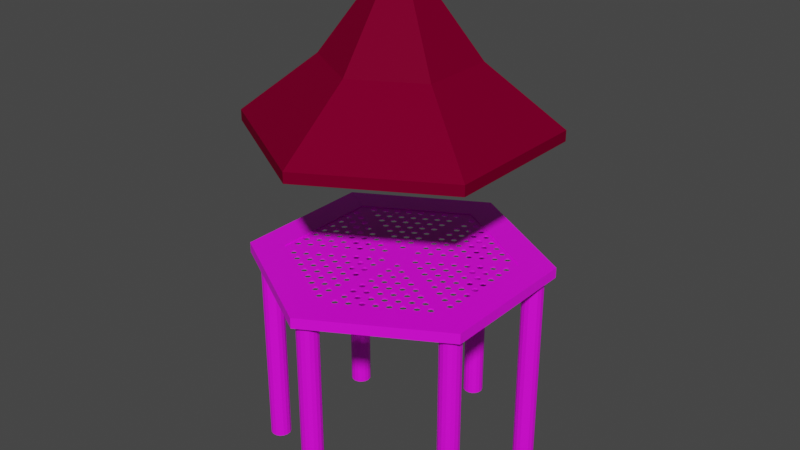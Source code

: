 # Source: structure_raw.blend  (saved by Blender 3.2.14; exported with 4.5.12 LTS)
import bpy
from mathutils import Matrix  # noqa: F401  (used for matrix-valued properties, if any)

bpy.ops.wm.read_factory_settings(use_empty=True)
scene = bpy.context.scene
scene.name = 'Scene'

# ---- collections
col_collection = bpy.data.collections.new('Collection'); scene.collection.children.link(col_collection)

# ---- images (referenced by path relative to the original .blend; pixels are not part of the script)
import os
ASSET_DIR = os.environ.get("B2B_ASSET_DIR", "")  # directory of the original .blend (textures are referenced by path, not embedded)
HERE = os.path.dirname(os.path.abspath(__file__))  # packed textures are extracted next to this script under _unpacked/

def load_image(name, relpath, width, height, colorspace="sRGB"):
    """Load a texture the original file referenced (path relative to the .blend, or extracted next to this script)."""
    p = next((c for c in (os.path.join(HERE, relpath), os.path.join(ASSET_DIR, relpath)) if relpath and os.path.exists(c)), "")
    if p:
        img = bpy.data.images.load(p, check_existing=True)
        img.name = name
    else:  # same state as the original file: an image datablock whose file is absent (Cycles renders it pink)
        img = bpy.data.images.new(name, width, height)
        img.source = "FILE"
        img.filepath = "//" + (relpath or name)
    img.colorspace_settings.name = colorspace
    return img
img_tx_metal_png = load_image('tx_metal.png', 'tx_metal.png', 1024, 1024, 'sRGB')
img_tx_metal_punched_png = load_image('tx_metal_punched.png', 'tx_metal_punched.png', 1024, 1024, 'sRGB')
img_tx_grayplank_flooring_200_png = load_image('tx_grayplank_flooring_200.png', 'tx_grayplank_flooring_200.png', 1024, 1024, 'sRGB')

# ---- materials (node trees are filled in below, after node groups)
mat_solidmetal = bpy.data.materials.new('SolidMetal')
mat_solidmetal.use_transparent_shadow = False
mat_punchedmetal = bpy.data.materials.new('PunchedMetal')
mat_punchedmetal.use_transparent_shadow = False
mat_debug_bright = bpy.data.materials.new('debug_bright')
mat_debug_bright.use_transparent_shadow = False
mat_debug_bright.diffuse_color = (0.8, 0.04471, 0.1923, 1.0)
mat_wood = bpy.data.materials.new('Wood')
mat_wood.use_transparent_shadow = False

# ---- node groups
ng_getflatminimum = bpy.data.node_groups.new('GetFlatMinimum', 'GeometryNodeTree')
_s = ng_getflatminimum.interface.new_socket(name='Vector', in_out='OUTPUT', socket_type='NodeSocketVector')
_s = ng_getflatminimum.interface.new_socket(name='Min', in_out='INPUT', socket_type='NodeSocketVector')
_s.min_value = -1e+04
_s.max_value = 1e+04
_s = ng_getflatminimum.interface.new_socket(name='Max', in_out='INPUT', socket_type='NodeSocketVector')
_s.min_value = -1e+04
_s.max_value = 1e+04
_N = ng_getflatminimum.nodes; _L = ng_getflatminimum.links
n0 = _N.new('ShaderNodeSeparateXYZ'); n0.name = 'Separate XYZ'; n0.location = (-325, 66)
n1 = _N.new('ShaderNodeSeparateXYZ'); n1.name = 'Separate XYZ.001'; n1.location = (-330, -78)
n2 = _N.new('ShaderNodeCombineXYZ'); n2.name = 'Combine XYZ.001'; n2.location = (330, 78)
n3 = _N.new('ShaderNodeMath'); n3.name = 'Math.001'; n3.location = (153, -27)
n3.label = 'Midpoint of Z axis'
n3.operation = 'MULTIPLY'
n4 = _N.new('ShaderNodeMath'); n4.name = 'Math'; n4.location = (-22, -25)
n5 = _N.new('NodeGroupOutput'); n5.name = 'Group Output'; n5.location = (520, 0)
n6 = _N.new('NodeGroupInput'); n6.name = 'Group Input'; n6.location = (-530, 0)
_L.new(n2.outputs[0], n5.inputs[0])
_L.new(n6.outputs[0], n0.inputs[0])
_L.new(n6.outputs[1], n1.inputs[0])
_L.new(n0.outputs[0], n2.inputs[0])
_L.new(n0.outputs[1], n2.inputs[1])
_L.new(n3.outputs[0], n2.inputs[2])
_L.new(n1.outputs[2], n4.inputs[1])
_L.new(n0.outputs[2], n4.inputs[0])
_L.new(n4.outputs[0], n3.inputs[0])
n5.is_active_output = True
ng_getxlength = bpy.data.node_groups.new('GetXLength', 'GeometryNodeTree')
_s = ng_getxlength.interface.new_socket(name='Value', in_out='OUTPUT', socket_type='NodeSocketFloat')
_s = ng_getxlength.interface.new_socket(name='Min', in_out='INPUT', socket_type='NodeSocketVector')
_s.min_value = -1e+04
_s.max_value = 1e+04
_s = ng_getxlength.interface.new_socket(name='Max', in_out='INPUT', socket_type='NodeSocketVector')
_s.min_value = -1e+04
_s.max_value = 1e+04
_N = ng_getxlength.nodes; _L = ng_getxlength.links
n0 = _N.new('ShaderNodeMath'); n0.name = 'Math'; n0.location = (101, 35)
n0.operation = 'SUBTRACT'
n1 = _N.new('NodeGroupInput'); n1.name = 'Group Input'; n1.location = (-301, 0)
n2 = _N.new('NodeGroupOutput'); n2.name = 'Group Output'; n2.location = (291, 0)
n3 = _N.new('ShaderNodeSeparateXYZ'); n3.name = 'Separate XYZ'; n3.location = (-101, 70)
n4 = _N.new('ShaderNodeSeparateXYZ'); n4.name = 'Separate XYZ.001'; n4.location = (-101, -70)
_L.new(n1.outputs[0], n3.inputs[0])
_L.new(n1.outputs[1], n4.inputs[0])
_L.new(n0.outputs[0], n2.inputs[0])
_L.new(n3.outputs[0], n0.inputs[1])
_L.new(n4.outputs[0], n0.inputs[0])
n2.is_active_output = True
ng_getylength = bpy.data.node_groups.new('GetYLength', 'GeometryNodeTree')
_s = ng_getylength.interface.new_socket(name='Value', in_out='OUTPUT', socket_type='NodeSocketFloat')
_s = ng_getylength.interface.new_socket(name='Min', in_out='INPUT', socket_type='NodeSocketVector')
_s.min_value = -1e+04
_s.max_value = 1e+04
_s = ng_getylength.interface.new_socket(name='Max', in_out='INPUT', socket_type='NodeSocketVector')
_s.min_value = -1e+04
_s.max_value = 1e+04
_N = ng_getylength.nodes; _L = ng_getylength.links
n0 = _N.new('ShaderNodeMath'); n0.name = 'Math'; n0.location = (101, 35)
n0.operation = 'SUBTRACT'
n1 = _N.new('ShaderNodeSeparateXYZ'); n1.name = 'Separate XYZ'; n1.location = (-101, 70)
n2 = _N.new('NodeGroupInput'); n2.name = 'Group Input'; n2.location = (-301, 0)
n3 = _N.new('NodeGroupOutput'); n3.name = 'Group Output'; n3.location = (291, 0)
n4 = _N.new('ShaderNodeSeparateXYZ'); n4.name = 'Separate XYZ.001'; n4.location = (-101, -70)
_L.new(n2.outputs[0], n1.inputs[0])
_L.new(n2.outputs[1], n4.inputs[0])
_L.new(n0.outputs[0], n3.inputs[0])
_L.new(n1.outputs[1], n0.inputs[1])
_L.new(n4.outputs[1], n0.inputs[0])
n3.is_active_output = True
ng_geometry_nodes_002 = bpy.data.node_groups.new('Geometry Nodes.002', 'GeometryNodeTree')
_s = ng_geometry_nodes_002.interface.new_socket(name='Geometry', in_out='OUTPUT', socket_type='NodeSocketGeometry')
_s = ng_geometry_nodes_002.interface.new_socket(name='Geometry', in_out='INPUT', socket_type='NodeSocketGeometry')
_s = ng_geometry_nodes_002.interface.new_socket(name='Distance', in_out='INPUT', socket_type='NodeSocketFloat')
_s = ng_geometry_nodes_002.interface.new_socket(name='Offset', in_out='INPUT', socket_type='NodeSocketVector')
ng_geometry_nodes_002.is_modifier = True
# nodes of 'Geometry Nodes.002' reference scene objects; filled in after objects exist
ng_ringarray = bpy.data.node_groups.new('RingArray', 'GeometryNodeTree')
_s = ng_ringarray.interface.new_socket(name='Geometry', in_out='OUTPUT', socket_type='NodeSocketGeometry')
_s = ng_ringarray.interface.new_socket(name='Geometry', in_out='INPUT', socket_type='NodeSocketGeometry')
_s = ng_ringarray.interface.new_socket(name='Count', in_out='INPUT', socket_type='NodeSocketInt')
_s.default_value = 3
_s.min_value = 3
ng_ringarray.is_modifier = True
_N = ng_ringarray.nodes; _L = ng_ringarray.links
n0 = _N.new('GeometryNodeInstanceOnPoints'); n0.name = 'Instance on Points'; n0.location = (203, 84)
n1 = _N.new('NodeGroupInput'); n1.name = 'Group Input'; n1.location = (-650, 13)
n2 = _N.new('GeometryNodeCurveToPoints'); n2.name = 'Curve to Points'; n2.location = (-82, -132)
n3 = _N.new('NodeReroute'); n3.name = 'Reroute'; n3.location = (-360, -311)
n3.width = 16
n3.socket_idname = 'NodeSocketInt'
n4 = _N.new('GeometryNodeCurvePrimitiveCircle'); n4.name = 'Curve Circle'; n4.location = (-314, -113)
n5 = _N.new('NodeGroupOutput'); n5.name = 'Group Output'; n5.location = (753, 14)
n6 = _N.new('GeometryNodeRealizeInstances'); n6.name = 'Realize Instances'; n6.location = (493, 47)
n7 = _N.new('GeometryNodeTransform'); n7.name = 'Transform'; n7.location = (-76, 228)
n7.inputs[1].default_value = (-1.0, 0.0, 0.0)
n7.inputs[2].default_value = (1.571, 0.0, 0.0)
_L.new(n1.outputs[0], n7.inputs[0])
_L.new(n1.outputs[1], n4.inputs[0])
_L.new(n2.outputs[0], n0.inputs[0])
_L.new(n4.outputs[0], n2.inputs[0])
_L.new(n2.outputs[3], n0.inputs[5])
_L.new(n7.outputs[0], n0.inputs[2])
_L.new(n6.outputs[0], n5.inputs[0])
_L.new(n0.outputs[0], n6.inputs[0])
_L.new(n3.outputs[0], n2.inputs[1])
_L.new(n1.outputs[1], n3.inputs[0])
n5.is_active_output = True
ng_geometry_nodes = bpy.data.node_groups.new('Geometry Nodes', 'GeometryNodeTree')
_s = ng_geometry_nodes.interface.new_socket(name='Geometry', in_out='OUTPUT', socket_type='NodeSocketGeometry')
_s = ng_geometry_nodes.interface.new_socket(name='Geometry', in_out='INPUT', socket_type='NodeSocketGeometry')
_s = ng_geometry_nodes.interface.new_socket(name='Count', in_out='INPUT', socket_type='NodeSocketInt')
_s.default_value = 3
_s.min_value = 3
ng_geometry_nodes.is_modifier = True
_N = ng_geometry_nodes.nodes; _L = ng_geometry_nodes.links
n0 = _N.new('NodeGroupInput'); n0.name = 'Group Input'; n0.location = (-340, 0)
n1 = _N.new('NodeGroupOutput'); n1.name = 'Group Output'; n1.location = (302, 22)
n2 = _N.new('GeometryNodeGroup'); n2.name = 'Group'; n2.location = (-49, -15)
n2.node_tree = ng_ringarray
_L.new(n2.outputs[0], n1.inputs[0])
_L.new(n0.outputs[0], n2.inputs[0])
_L.new(n0.outputs[1], n2.inputs[1])
n1.is_active_output = True

# ---- material node trees
mat_solidmetal.use_nodes = True; mat_solidmetal.node_tree.nodes.clear()
_N = mat_solidmetal.node_tree.nodes; _L = mat_solidmetal.node_tree.links
n0 = _N.new('ShaderNodeBsdfPrincipled'); n0.name = 'Principled BSDF'; n0.location = (10, 300)
n0.distribution = 'GGX'
n0.subsurface_method = 'RANDOM_WALK_SKIN'
n0.inputs[3].default_value = 1.45
n0.inputs[27].default_value = (0.0, 0.0, 0.0, 1.0)
n0.inputs[28].default_value = 1.0
n1 = _N.new('ShaderNodeOutputMaterial'); n1.name = 'Material Output'; n1.location = (300, 300)
n2 = _N.new('ShaderNodeTexImage'); n2.name = 'Image Texture'; n2.location = (-280, 275)
n2.image = img_tx_metal_png
n2.interpolation = 'Closest'
_L.new(n0.outputs[0], n1.inputs[0])
_L.new(n2.outputs[0], n0.inputs[0])
n1.is_active_output = True
mat_punchedmetal.use_nodes = True; mat_punchedmetal.node_tree.nodes.clear()
_N = mat_punchedmetal.node_tree.nodes; _L = mat_punchedmetal.node_tree.links
n0 = _N.new('ShaderNodeBsdfPrincipled'); n0.name = 'Principled BSDF'; n0.location = (10, 300)
n0.distribution = 'GGX'
n0.subsurface_method = 'RANDOM_WALK_SKIN'
n0.inputs[3].default_value = 1.45
n0.inputs[27].default_value = (0.0, 0.0, 0.0, 1.0)
n0.inputs[28].default_value = 1.0
n1 = _N.new('ShaderNodeOutputMaterial'); n1.name = 'Material Output'; n1.location = (300, 300)
n2 = _N.new('ShaderNodeTexImage'); n2.name = 'Image Texture'; n2.location = (-280, 275)
n2.image = img_tx_metal_punched_png
n2.interpolation = 'Closest'
_L.new(n0.outputs[0], n1.inputs[0])
_L.new(n2.outputs[0], n0.inputs[0])
n1.is_active_output = True
mat_debug_bright.use_nodes = True; mat_debug_bright.node_tree.nodes.clear()
_N = mat_debug_bright.node_tree.nodes; _L = mat_debug_bright.node_tree.links
n0 = _N.new('ShaderNodeBsdfPrincipled'); n0.name = 'Principled BSDF'; n0.location = (10, 300)
n0.distribution = 'GGX'
n0.subsurface_method = 'RANDOM_WALK_SKIN'
n0.inputs[0].default_value = (0.8, 0.0161, 0.1155, 1.0)
n0.inputs[3].default_value = 1.45
n0.inputs[27].default_value = (0.0, 0.0, 0.0, 1.0)
n0.inputs[28].default_value = 1.0
n1 = _N.new('ShaderNodeOutputMaterial'); n1.name = 'Material Output'; n1.location = (300, 300)
_L.new(n0.outputs[0], n1.inputs[0])
n1.is_active_output = True
mat_wood.use_nodes = True; mat_wood.node_tree.nodes.clear()
_N = mat_wood.node_tree.nodes; _L = mat_wood.node_tree.links
n0 = _N.new('ShaderNodeTexImage'); n0.name = 'Image Texture'; n0.location = (-444, 228)
n0.image = img_tx_grayplank_flooring_200_png
n0.interpolation = 'Closest'
n1 = _N.new('ShaderNodeAttribute'); n1.name = 'Attribute'; n1.location = (-641, 193)
n1.attribute_name = 'UVMap'
n2 = _N.new('ShaderNodeRGB'); n2.name = 'RGB'; n2.location = (-345, -83)
n2.outputs[0].default_value = (0.1756, 0.05649, 0.02296, 1.0)
n3 = _N.new('ShaderNodeBsdfPrincipled'); n3.name = 'Principled BSDF'; n3.location = (424, 301)
n3.distribution = 'GGX'
n3.subsurface_method = 'RANDOM_WALK_SKIN'
n3.inputs[3].default_value = 1.45
n3.inputs[13].default_value = 0.007273
n3.inputs[27].default_value = (0.0, 0.0, 0.0, 1.0)
n3.inputs[28].default_value = 1.0
n4 = _N.new('ShaderNodeOutputMaterial'); n4.name = 'Material Output'; n4.location = (714, 301)
n5 = _N.new('ShaderNodeVectorMath'); n5.name = 'Vector Math.001'; n5.location = (175, 284)
n5.operation = 'MULTIPLY'
n6 = _N.new('ShaderNodeVectorMath'); n6.name = 'Vector Math'; n6.location = (-116, 86)
n6.operation = 'MULTIPLY'
n7 = _N.new('ShaderNodeValToRGB'); n7.name = 'ColorRamp'; n7.location = (-116, 417)
while len(n7.color_ramp.elements) > 1: n7.color_ramp.elements.remove(n7.color_ramp.elements[-1])
n7.color_ramp.elements[0].position = 0.0; n7.color_ramp.elements[0].color = (0.2898, 0.2898, 0.2898, 1.0)
_e = n7.color_ramp.elements.new(1.0); _e.color = (1.0, 1.0, 1.0, 1.0)
n8 = _N.new('ShaderNodeAttribute'); n8.name = 'Attribute.001'; n8.location = (-478, 422)
n8.attribute_name = 'Color'
n9 = _N.new('ShaderNodeSeparateColor'); n9.name = 'Separate RGB'; n9.location = (-295, 396)
_L.new(n3.outputs[0], n4.inputs[0])
_L.new(n5.outputs[0], n3.inputs[0])
_L.new(n1.outputs[1], n0.inputs[0])
_L.new(n0.outputs[0], n6.inputs[0])
_L.new(n2.outputs[0], n6.inputs[1])
_L.new(n6.outputs[0], n5.inputs[0])
_L.new(n7.outputs[0], n5.inputs[1])
_L.new(n8.outputs[0], n9.inputs[0])
_L.new(n9.outputs[0], n7.inputs[0])
n4.is_active_output = True

# ---- world
world_world = bpy.data.worlds.new('World'); scene.world = world_world
world_world.use_nodes = True; world_world.node_tree.nodes.clear()
_N = world_world.node_tree.nodes; _L = world_world.node_tree.links
n0 = _N.new('ShaderNodeOutputWorld'); n0.name = 'World Output'; n0.location = (300, 300)
n1 = _N.new('ShaderNodeBackground'); n1.name = 'Background'; n1.location = (10, 300)
n1.inputs[0].default_value = (0.05088, 0.05088, 0.05088, 1.0)
_L.new(n1.outputs[0], n0.inputs[0])
n0.is_active_output = True
world_world.color = (0.05088, 0.05088, 0.05088)
world_world.use_sun_shadow = False
world_world.sun_shadow_jitter_overblur = 0.0

# ---- meshes
me_circle = bpy.data.meshes.new('Circle')
me_circle.from_pydata([(-5.778, 3.336, 10.0), (-5.778, -3.336, 10.0), (-6.028, 3.48, 10.0), (-6.028, -3.48, 10.0), (-5.778, 3.336, 10.26), (-5.778, -3.336, 10.26), (-6.028, 3.48, 10.5), (-6.028, -3.48, 10.5), (-4.622, 2.669, 10.5), (-4.622, -2.669, 10.5), (-1.012e-07, 0.0, 10.26), (-4.622, -2.669, 10.26), (-4.622, 2.669, 10.26), (-5.2, 3.002, 0.0), (-5.2, 3.502, 0.0), (-5.2, 3.502, 10.0), (-5.008, 3.464, 0.0), (-5.008, 3.464, 10.0), (-4.846, 3.356, 0.0), (-4.846, 3.356, 10.0), (-4.738, 3.193, 0.0), (-4.738, 3.193, 10.0), (-4.7, 3.002, 0.0), (-4.7, 3.002, 10.0), (-4.738, 2.811, 0.0), (-4.738, 2.811, 10.0), (-4.846, 2.649, 0.0), (-4.846, 2.649, 10.0), (-5.008, 2.54, 0.0), (-5.008, 2.54, 10.0), (-5.2, 2.502, 0.0), (-5.2, 2.502, 10.0), (-5.391, 2.54, 0.0), (-5.391, 2.54, 10.0), (-5.553, 2.649, 0.0), (-5.553, 2.649, 10.0), (-5.662, 2.811, 0.0), (-5.662, 2.811, 10.0), (-5.7, 3.002, 0.0), (-5.7, 3.002, 10.0), (-5.662, 3.193, 0.0), (-5.662, 3.193, 10.0), (-5.553, 3.356, 0.0), (-5.553, 3.356, 10.0), (-5.391, 3.464, 0.0), (-5.391, 3.464, 10.0), (-4.622, 2.669, 10.45), (-4.622, -2.669, 10.45), (-4.622, 2.669, 10.38), (-1.012e-07, 0.0, 10.38), (-4.622, -2.669, 10.38)], [(49, 10)], [(2, 3, 7, 6), (0, 1, 3, 2), (1, 0, 4, 5), (4, 12, 11, 5), (11, 12, 48, 50), (8, 9, 47, 46), (7, 9, 8, 6), (14, 15, 17, 16), (16, 17, 19, 18), (18, 19, 21, 20), (20, 21, 23, 22), (22, 23, 25, 24), (24, 25, 27, 26), (26, 27, 29, 28), (28, 29, 31, 30), (30, 31, 33, 32), (32, 33, 35, 34), (34, 35, 37, 36), (36, 37, 39, 38), (38, 39, 41, 40), (40, 41, 43, 42), (17, 15, 45, 43, 41, 39, 37, 35, 33, 31, 29, 27, 25, 23, 21, 19), (42, 43, 45, 44), (44, 45, 15, 14), (14, 16, 18, 20, 22, 24, 26, 28, 30, 32, 34, 36, 38, 40, 42, 44), (47, 46, 48, 50)])
_uv = me_circle.uv_layers.new(name='UVMap')
_uv.uv.foreach_set('vector', [0.0, 0.0, 0.0, 0.0, 0.0, 0.0, 0.0, 0.0, 0.0, 0.0, 0.0, 0.0, 0.0, 0.0, 0.0, 0.0, 0.0, 0.0, 0.0, 0.0, 0.0, 0.0, 0.0, 0.0, 0.0, 0.0, 0.0, 0.0, 0.0, 0.0, 0.0, 0.0, 0.0, 0.0, 0.0, 0.0, 0.0, 0.0, 0.0, 0.0, 0.0, 0.0, 0.0, 0.0, 0.0, 0.0, 0.0, 0.0, 0.0, 0.0, 0.0, 0.0, 0.0, 0.0, 0.0, 0.0, 0.0, 0.0, 0.0, 0.0, 0.0, 0.0, 0.0, 0.0, 0.0, 0.0, 0.0, 0.0, 0.0, 0.0, 0.0, 0.0, 0.0, 0.0, 0.0, 0.0, 0.0, 0.0, 0.0, 0.0, 0.0, 0.0, 0.0, 0.0, 0.0, 0.0, 0.0, 0.0, 0.0, 0.0, 0.0, 0.0, 0.0, 0.0, 0.0, 0.0, 0.0, 0.0, 0.0, 0.0, 0.0, 0.0, 0.0, 0.0, 0.0, 0.0, 0.0, 0.0, 0.0, 0.0, 0.0, 0.0, 0.0, 0.0, 0.0, 0.0, 0.0, 0.0, 0.0, 0.0, 0.0, 0.0, 0.0, 0.0, 0.0, 0.0, 0.0, 0.0, 0.0, 0.0, 0.0, 0.0, 0.0, 0.0, 0.0, 0.0, 0.0, 0.0, 0.0, 0.0, 0.0, 0.0, 0.0, 0.0, 0.0, 0.0, 0.0, 0.0, 0.0, 0.0, 0.0, 0.0, 0.0, 0.0, 0.0, 0.0, 0.0, 0.0, 0.0, 0.0, 0.0, 0.0, 0.0, 0.0, 0.0, 0.0, 0.0, 0.0, 0.0, 0.0, 0.0, 0.0, 0.0, 0.0, 0.0, 0.0, 0.0, 0.0, 0.0, 0.0, 0.0, 0.0, 0.0, 0.0, 0.0, 0.0, 0.0, 0.0, 0.0, 0.0, 0.0, 0.0, 0.0, 0.0, 0.0, 0.0, 0.0, 0.0, 0.0, 0.0, 0.0, 0.0, 0.0, 0.0, 0.0, 0.0, 0.0, 0.0, 0.0, 0.0, 0.0, 0.0, 0.0, 0.0, 0.0, 0.0, 0.0, 0.0, 0.0, 0.0, 0.0, 0.0, 0.0, 0.0, 0.0, 0.0, 0.0, 0.0, 0.0, 0.0, 0.0, 0.0, 0.0, 0.0, 0.0, 0.0, 0.0, 0.0, 0.0, 0.0, 0.0, 0.0, 0.0, 0.0, 0.0, 0.0, 0.0, 0.0, 0.0, 0.0, 0.0, 0.0, 0.0, 0.0, 0.0, 0.0])
_uv = me_circle.uv_layers.new(name='UVMap.001')
_uv.uv.foreach_set('vector', [0.2393, 0.9999, 0.2393, 7.165e-05, 0.3112, 7.162e-05, 0.3112, 0.9999, 0.2034, 0.9792, 0.2034, 0.02081, 0.2393, 7.165e-05, 0.2393, 0.9999, 0.2034, 0.02081, 0.2034, 0.9792, 0.1661, 0.9792, 0.1661, 0.02081, 0.1661, 0.9792, 7.323e-05, 0.8834, 7.162e-05, 0.1166, 0.1661, 0.02081, 0.56, 0.1165, 0.56, 0.8832, 0.5466, 0.8833, 0.5466, 0.1166, 0.5131, 0.8834, 0.5131, 0.1166, 0.5265, 0.1166, 0.5265, 0.8833, 0.3112, 7.162e-05, 0.5131, 0.1166, 0.5131, 0.8834, 0.3112, 0.9999, 2.0, 0.0, 2.0, 4.0, 1.875, 4.0, 1.875, 0.0, 1.875, 0.0, 1.875, 4.0, 1.75, 4.0, 1.75, 0.0, 1.75, 0.0, 1.75, 4.0, 1.625, 4.0, 1.625, 0.0, 1.625, 0.0, 1.625, 4.0, 1.5, 4.0, 1.5, 0.0, 1.5, 0.0, 1.5, 4.0, 1.375, 4.0, 1.375, 0.0, 1.375, 0.0, 1.375, 4.0, 1.25, 4.0, 1.25, 0.0, 1.25, 0.0, 1.25, 4.0, 1.125, 4.0, 1.125, 0.0, 1.125, 0.0, 1.125, 4.0, 1.0, 4.0, 1.0, 0.0, 1.0, 0.0, 1.0, 4.0, 0.875, 4.0, 0.875, 0.0, 0.875, 0.0, 0.875, 4.0, 0.75, 4.0, 0.75, 0.0, 0.75, 0.0, 0.75, 4.0, 0.625, 4.0, 0.625, 0.0, 0.625, 0.0, 0.625, 4.0, 0.5, 4.0, 0.5, 0.0, 0.5, 0.0, 0.5, 4.0, 0.375, 4.0, 0.375, 0.0, 0.375, 0.0, 0.375, 4.0, 0.25, 4.0, 0.25, 0.0, 0.3418, 0.4717, 0.25, 0.49, 0.1582, 0.4717, 0.08029, 0.4197, 0.02827, 0.3418, 0.01, 0.25, 0.02827, 0.1582, 0.08029, 0.08029, 0.1582, 0.02827, 0.25, 0.01, 0.3418, 0.02827, 0.4197, 0.08029, 0.4717, 0.1582, 0.49, 0.25, 0.4717, 0.3418, 0.4197, 0.4197, 0.25, 0.0, 0.25, 4.0, 0.125, 4.0, 0.125, 0.0, 0.125, 0.0, 0.125, 4.0, 0.0, 4.0, 0.0, 0.0, 0.75, 0.49, 0.8418, 0.4717, 0.9197, 0.4197, 0.9717, 0.3418, 0.99, 0.25, 0.9717, 0.1582, 0.9197, 0.08029, 0.8418, 0.02827, 0.75, 0.01, 0.6582, 0.02827, 0.5803, 0.08029, 0.5283, 0.1582, 0.51, 0.25, 0.5283, 0.3418, 0.5803, 0.4197, 0.6582, 0.4717, 0.5265, 0.1166, 0.5265, 0.8833, 0.5466, 0.8833, 0.5466, 0.1166])
_uv.active_render = True
me_circle.materials.append(mat_solidmetal)
me_circle.materials.append(mat_punchedmetal)
me_circle.update()
me_circle_001 = bpy.data.meshes.new('Circle.001')
me_circle_001.from_pydata([(-0.1061, 0.1061, -0.14), (-2.953e-09, 0.15, -0.14), (0.0, 0.2, -0.48), (0.0, 0.2, 0.2), (0.1414, 0.1414, -0.48), (0.1414, 0.1414, 0.2), (0.2, -8.742e-09, -0.48), (0.2, -8.742e-09, 0.2), (0.1414, -0.1414, -0.48), (0.1414, -0.1414, 0.2), (-1.748e-08, -0.2, -0.48), (-1.748e-08, -0.2, 0.2), (-0.1414, -0.1414, -0.48), (-0.1414, -0.1414, 0.2), (-0.2, 2.385e-09, -0.48), (-0.2, 2.385e-09, 0.2), (-0.1414, 0.1414, -0.48), (-0.1414, 0.1414, 0.2), (-0.15, 1.789e-09, -0.14), (0.1061, 0.1061, -0.14), (-0.1061, -0.1061, -0.14), (0.15, -6.557e-09, -0.14), (-1.607e-08, -0.15, -0.14), (0.1061, -0.1061, -0.14)], [], [(21, 7, 9, 23), (19, 5, 7, 21), (23, 9, 11, 22), (6, 21, 23, 8), (22, 20, 12, 10), (4, 19, 21, 6), (20, 18, 14, 12), (8, 23, 22, 10), (18, 0, 16, 14), (11, 13, 20, 22), (0, 1, 2, 16), (13, 15, 18, 20), (5, 3, 17, 15, 13, 11, 9, 7), (2, 1, 19, 4), (15, 17, 0, 18), (17, 3, 1, 0), (2, 4, 6, 8, 10, 12, 14, 16), (1, 3, 5, 19)])
_uv = me_circle_001.uv_layers.new(name='UVMap')
_uv.uv.foreach_set('vector', [0.0, 0.0, 0.0, 0.0, 0.0, 0.0, 0.0, 0.0, 0.0, 0.0, 0.0, 0.0, 0.0, 0.0, 0.0, 0.0, 0.0, 0.0, 0.0, 0.0, 0.0, 0.0, 0.0, 0.0, 0.0, 0.0, 0.0, 0.0, 0.0, 0.0, 0.0, 0.0, 0.0, 0.0, 0.0, 0.0, 0.0, 0.0, 0.0, 0.0, 0.0, 0.0, 0.0, 0.0, 0.0, 0.0, 0.0, 0.0, 0.0, 0.0, 0.0, 0.0, 0.0, 0.0, 0.0, 0.0, 0.0, 0.0, 0.0, 0.0, 0.0, 0.0, 0.0, 0.0, 0.0, 0.0, 0.0, 0.0, 0.0, 0.0, 0.0, 0.0, 0.0, 0.0, 0.0, 0.0, 0.0, 0.0, 0.0, 0.0, 0.0, 0.0, 0.0, 0.0, 0.0, 0.0, 0.0, 0.0, 0.0, 0.0, 0.0, 0.0, 0.0, 0.0, 0.0, 0.0, 0.0, 0.0, 0.0, 0.0, 0.0, 0.0, 0.0, 0.0, 0.0, 0.0, 0.0, 0.0, 0.0, 0.0, 0.0, 0.0, 0.0, 0.0, 0.0, 0.0, 0.0, 0.0, 0.0, 0.0, 0.0, 0.0, 0.0, 0.0, 0.0, 0.0, 0.0, 0.0, 0.0, 0.0, 0.0, 0.0, 0.0, 0.0, 0.0, 0.0, 0.0, 0.0, 0.0, 0.0, 0.0, 0.0, 0.0, 0.0, 0.0, 0.0, 0.0, 0.0, 0.0, 0.0, 0.0, 0.0, 0.0, 0.0, 0.0, 0.0, 0.0, 0.0, 0.0, 0.0])
_uv = me_circle_001.uv_layers.new(name='UVMap.001')
_uv.uv.foreach_set('vector', [0.75, 0.75, 0.75, 1.0, 0.625, 1.0, 0.625, 0.75, 0.875, 0.75, 0.875, 1.0, 0.75, 1.0, 0.75, 0.75, 0.625, 0.75, 0.625, 1.0, 0.5, 1.0, 0.5, 0.75, 0.75, 0.5, 0.75, 0.75, 0.625, 0.75, 0.625, 0.5, 0.5, 0.75, 0.375, 0.75, 0.375, 0.5, 0.5, 0.5, 0.875, 0.5, 0.875, 0.75, 0.75, 0.75, 0.75, 0.5, 0.375, 0.75, 0.25, 0.75, 0.25, 0.5, 0.375, 0.5, 0.625, 0.5, 0.625, 0.75, 0.5, 0.75, 0.5, 0.5, 0.25, 0.75, 0.125, 0.75, 0.125, 0.5, 0.25, 0.5, 0.5, 1.0, 0.375, 1.0, 0.375, 0.75, 0.5, 0.75, 0.125, 0.75, 0.0, 0.75, 0.0, 0.5, 0.125, 0.5, 0.375, 1.0, 0.25, 1.0, 0.25, 0.75, 0.375, 0.75, 0.4197, 0.4197, 0.25, 0.49, 0.08029, 0.4197, 0.01, 0.25, 0.08029, 0.08029, 0.25, 0.01, 0.4197, 0.08029, 0.49, 0.25, 1.0, 0.5, 1.0, 0.75, 0.875, 0.75, 0.875, 0.5, 0.25, 1.0, 0.125, 1.0, 0.125, 0.75, 0.25, 0.75, 0.125, 1.0, 0.0, 1.0, 0.0, 0.75, 0.125, 0.75, 0.75, 0.49, 0.9197, 0.4197, 0.99, 0.25, 0.9197, 0.08029, 0.75, 0.01, 0.5803, 0.08029, 0.51, 0.25, 0.5803, 0.4197, 1.0, 0.75, 1.0, 1.0, 0.875, 1.0, 0.875, 0.75])
_uv.active_render = True
me_circle_001.materials.append(mat_debug_bright)
me_circle_001.update()
me_circle_002 = bpy.data.meshes.new('Circle.002')
me_circle_002.from_pydata([(-0.554, -0.02428, 11.45), (-4.372, 2.419, 11.45), (-4.372, -2.419, 11.45), (-4.372, 2.419, 9.45), (-0.554, -0.02428, 9.45), (-4.372, -2.419, 9.45)], [], [(1, 0, 2), (3, 5, 4), (1, 2, 5, 3), (2, 0, 4, 5), (0, 1, 3, 4)])
_uv = me_circle_002.uv_layers.new(name='UVMap')
_uv.uv.foreach_set('vector', [0.0, 0.0, 0.0, 0.0, 0.0, 0.0, 0.0, 0.0, 0.0, 0.0, 0.0, 0.0, 0.0, 0.0, 0.0, 0.0, 0.0, 0.0, 0.0, 0.0, 0.0, 0.0, 0.0, 0.0, 0.0, 0.0, 0.0, 0.0, 0.0, 0.0, 0.0, 0.0, 0.0, 0.0, 0.0, 0.0])
_uv = me_circle_002.uv_layers.new(name='UVMap.001')
_uv.uv.foreach_set('vector', [0.8153, 0.6217, 0.4956, 0.0679, 0.1759, 0.6217, 0.8153, 0.6217, 0.1759, 0.6217, 0.4956, 0.0679, 0.8153, 0.6217, 0.1759, 0.6217, 0.1759, 0.6217, 0.8153, 0.6217, 0.1759, 0.6217, 0.4956, 0.0679, 0.4956, 0.0679, 0.1759, 0.6217, 0.4956, 0.0679, 0.8153, 0.6217, 0.8153, 0.6217, 0.4956, 0.0679])
_uv.active_render = True
me_circle_002.materials.append(mat_debug_bright)
me_circle_002.update()
me_circle_003 = bpy.data.meshes.new('Circle.003')
me_circle_003.from_pydata([(-1.012e-07, 0.0, 10.45), (-4.622, 2.669, 10.45), (-4.622, -2.669, 10.45), (-4.622, 2.669, 10.38), (-1.012e-07, 0.0, 10.38), (-4.622, -2.669, 10.38)], [], [(1, 2, 0), (3, 4, 5)])
_uv = me_circle_003.uv_layers.new(name='UVMap')
_uv.uv.foreach_set('vector', [0.0, 0.0, 0.0, 0.0, 0.0, 0.0, 0.0, 0.0, 0.0, 0.0, 0.0, 0.0])
_uv = me_circle_003.uv_layers.new(name='UVMap.001')
_uv.uv.foreach_set('vector', [0.9333, 0.6893, 0.06578, 0.6893, 0.4995, -0.062, 0.06672, 0.6909, 0.5005, -0.06037, 0.9342, 0.6909])
_uv.active_render = True
me_circle_003.materials.append(mat_solidmetal)
me_circle_003.materials.append(mat_punchedmetal)
me_circle_003.update()
me_plane = bpy.data.meshes.new('Plane')
me_plane.from_pydata([(0.0, -3.113e-08, 1.499), (0.0, -0.87, 0.8118), (-1.192e-07, -3.48, -2.751), (-2.384e-07, -6.96, -5.501), (-2.384e-07, -6.96, -6.001), (-2.384e-07, -5.96, -6.001), (-2.384e-07, -5.96, -5.501), (-1.192e-07, -3.48, -3.251), (0.0, -0.87, 0.3118), (0.0, -9.27e-09, 0.9993), (1.192e-07, -1.192e-07, 1.499), (0.7534, -0.435, 0.8118), (3.014, -1.74, -2.751), (6.028, -3.48, -5.501), (6.028, -3.48, -6.001), (5.162, -2.98, -6.001), (5.162, -2.98, -5.501), (3.014, -1.74, -3.251), (0.7534, -0.435, 0.3118), (8.941e-08, -5.96e-08, 0.9993)], [], [(0, 1, 11, 10), (1, 2, 12, 11), (2, 3, 13, 12), (3, 4, 14, 13), (4, 5, 15, 14), (5, 6, 16, 15), (6, 7, 17, 16), (7, 8, 18, 17), (8, 9, 19, 18)])
_uv = me_plane.uv_layers.new(name='UVMap')
_uv.uv.foreach_set('vector', [0.2057, 1.287, 0.1412, 1.128, 0.2758, 1.128, 0.2085, 1.286, 0.1412, 1.128, -0.06071, 0.4754, 0.4777, 0.4754, 0.2758, 1.128, -0.06071, 0.4754, -0.3299, -0.1558, 0.7469, -0.1558, 0.4777, 0.4754, -0.3299, -0.1558, -0.3299, -0.2331, 0.7469, -0.2331, 0.7469, -0.1558, 0.747, -0.4588, 0.6697, -0.3248, -0.2526, -0.3248, -0.33, -0.4588, 0.4971, 1.377, 0.4971, 1.299, 1.419, 1.299, 1.419, 1.377, 0.4971, 1.299, 0.689, 0.8181, 1.227, 0.8181, 1.419, 1.299, 0.689, 0.8181, 0.8908, 0.1653, 1.025, 0.1653, 1.227, 0.8181, 0.8908, 0.1653, 0.9581, 0.007543, 0.961, 0.006534, 1.025, 0.1653])
_ca = me_plane.color_attributes.new('Color', 'BYTE_COLOR', 'CORNER')
_ca.data.foreach_set('color', [1.0, 0.0, 0.0, 1.0, 1.0, 0.0, 0.0, 1.0, 1.0, 0.0, 0.0, 1.0, 1.0, 0.0, 0.0, 1.0, 1.0, 0.0, 0.0, 1.0, 1.0, 0.0, 0.0, 1.0, 1.0, 0.0, 0.0, 1.0, 1.0, 0.0, 0.0, 1.0, 1.0, 0.0, 0.0, 1.0, 1.0, 0.0, 0.0, 1.0, 1.0, 0.0, 0.0, 1.0, 1.0, 0.0, 0.0, 1.0, 1.0, 0.0, 0.0, 1.0, 1.0, 0.0, 0.0, 1.0, 1.0, 0.0, 0.0, 1.0, 1.0, 0.0, 0.0, 1.0, 1.0, 0.0, 0.0, 1.0, 1.0, 0.0, 0.0, 1.0, 1.0, 0.0, 0.0, 1.0, 1.0, 0.0, 0.0, 1.0, 1.0, 0.0, 0.0, 1.0, 0.0648, 0.0, 0.0, 1.0, 0.0648, 0.0, 0.0, 1.0, 1.0, 0.0, 0.0, 1.0, 0.0648, 0.0, 0.0, 1.0, 0.0, 0.0, 0.0, 1.0, 0.0, 0.0, 0.0, 1.0, 0.0648, 0.0, 0.0, 1.0, 0.0, 0.0, 0.0, 1.0, 0.0, 0.0, 0.0, 1.0, 0.0, 0.0, 0.0, 1.0, 0.0, 0.0, 0.0, 1.0, 0.0, 0.0, 0.0, 1.0, 0.0, 0.0, 0.0, 1.0, 0.0, 0.0, 0.0, 1.0, 0.0, 0.0, 0.0, 1.0])
me_plane.materials.append(mat_wood)
me_plane.use_paint_bone_selection = False
me_plane.use_paint_mask_vertex = True
me_plane.update()

# ---- objects
ob_platform = bpy.data.objects.new('Platform', me_circle)
ob_platformrotaion = bpy.data.objects.new('PlatformRotaion', None)
ob_holepunchinstance = bpy.data.objects.new('HolePunchInstance', me_circle_001)
ob_holepunchfull = bpy.data.objects.new('HolePunchFull', me_circle_002)
ob_platform_001 = bpy.data.objects.new('Platform.001', me_circle_003)
ob_roof = bpy.data.objects.new('Roof', me_plane)
_N = ng_geometry_nodes_002.nodes; _L = ng_geometry_nodes_002.links
n0 = _N.new('GeometryNodeGroup'); n0.name = 'Group'; n0.location = (-229, 214)
n0.width = 197
n0.node_tree = ng_getflatminimum
n1 = _N.new('ShaderNodeCombineXYZ'); n1.name = 'Combine XYZ'; n1.location = (-241, -264)
n2 = _N.new('ShaderNodeMath'); n2.name = 'Math.003'; n2.location = (-400, -565)
n2.operation = 'LESS_THAN'
n2.inputs[1].default_value = 2.0
n3 = _N.new('ShaderNodeMath'); n3.name = 'Math.002'; n3.location = (-575, -560)
n3.operation = 'WRAP'
n3.inputs[1].default_value = 0.0
n3.inputs[2].default_value = 2.0
n4 = _N.new('GeometryNodeInputIndex'); n4.name = 'Index'; n4.location = (-765, -675)
n5 = _N.new('ShaderNodeVectorMath'); n5.name = 'Vector Math'; n5.location = (44, -436)
n5.operation = 'MULTIPLY'
n6 = _N.new('GeometryNodeSetPosition'); n6.name = 'Set Position'; n6.location = (838, -39)
n7 = _N.new('GeometryNodeMeshLine'); n7.name = 'Mesh Line'; n7.location = (454, -37)
n8 = _N.new('NodeReroute'); n8.name = 'Reroute'; n8.location = (-560, -295)
n8.width = 16
n8.socket_idname = 'NodeSocketFloat'
n9 = _N.new('ShaderNodeCombineXYZ'); n9.name = 'Combine XYZ.001'; n9.location = (-147, -399)
n10 = _N.new('GeometryNodeGroup'); n10.name = 'Group.001'; n10.location = (-344, 15)
n10.width = 185
n10.node_tree = ng_getxlength
n11 = _N.new('ShaderNodeMath'); n11.name = 'Math'; n11.location = (0, -5)
n11.operation = 'DIVIDE'
n12 = _N.new('ShaderNodeCombineXYZ'); n12.name = 'Combine XYZ.002'; n12.location = (241, -872)
n13 = _N.new('GeometryNodeGroup'); n13.name = 'Group.002'; n13.location = (177, -576)
n13.width = 185
n13.node_tree = ng_getylength
n14 = _N.new('NodeReroute'); n14.name = 'Reroute.002'; n14.location = (269, -787)
n14.width = 16
n14.socket_idname = 'NodeSocketFloat'
n15 = _N.new('GeometryNodeMeshLine'); n15.name = 'Mesh Line.001'; n15.location = (911, -346)
n16 = _N.new('ShaderNodeMath'); n16.name = 'Math.001'; n16.location = (170, -55)
n16.operation = 'CEIL'
n17 = _N.new('ShaderNodeMath'); n17.name = 'Math.005'; n17.location = (563, -450)
n17.operation = 'DIVIDE'
n18 = _N.new('ShaderNodeMath'); n18.name = 'Math.006'; n18.location = (741, -370)
n18.operation = 'CEIL'
n19 = _N.new('GeometryNodeInstanceOnPoints'); n19.name = 'Instance on Points.001'; n19.location = (1093, -11)
n20 = _N.new('GeometryNodeObjectInfo'); n20.name = 'Object Info'; n20.location = (1855, -329)
n20.inputs[0].default_value = ob_holepunchinstance
n21 = _N.new('GeometryNodeInstanceOnPoints'); n21.name = 'Instance on Points'; n21.location = (2394, 0)
n22 = _N.new('GeometryNodeDeleteGeometry'); n22.name = 'Delete Geometry'; n22.location = (2061, -17)
n23 = _N.new('GeometryNodeRealizeInstances'); n23.name = 'Realize Instances'; n23.location = (1313, -36)
n24 = _N.new('GeometryNodeRaycast'); n24.name = 'Raycast'; n24.location = (1147, 347)
n25 = _N.new('FunctionNodeBooleanMath'); n25.name = 'Boolean Math'; n25.location = (1422, 230)
n25.operation = 'NOT'
n26 = _N.new('NodeReroute'); n26.name = 'Reroute.003'; n26.location = (-421, 111)
n26.width = 16
n26.socket_idname = 'NodeSocketVector'
n27 = _N.new('NodeReroute'); n27.name = 'Reroute.004'; n27.location = (-621, -81)
n27.width = 16
n27.socket_idname = 'NodeSocketVector'
n28 = _N.new('GeometryNodeBoundBox'); n28.name = 'Bounding Box'; n28.location = (-900, 83)
n29 = _N.new('ShaderNodeVectorMath'); n29.name = 'Vector Math.001'; n29.location = (-647, 255)
n30 = _N.new('ShaderNodeMath'); n30.name = 'Math.007'; n30.location = (-673, -388)
n30.operation = 'DIVIDE'
n30.inputs[1].default_value = 2.0
n31 = _N.new('ShaderNodeMath'); n31.name = 'Math.004'; n31.location = (-764, -204)
n31.operation = 'DIVIDE'
n31.inputs[1].default_value = 2.0
n32 = _N.new('NodeGroupOutput'); n32.name = 'Group Output'; n32.location = (2846, 0)
n33 = _N.new('GeometryNodeRealizeInstances'); n33.name = 'Realize Instances.001'; n33.location = (2626, 2)
n34 = _N.new('NodeReroute'); n34.name = 'Reroute.001'; n34.location = (-697, -839)
n34.width = 16
n34.socket_idname = 'NodeSocketFloat'
n35 = _N.new('NodeReroute'); n35.name = 'Reroute.005'; n35.location = (-1103, -26)
n35.width = 16
n35.socket_idname = 'NodeSocketFloat'
n36 = _N.new('NodeGroupInput'); n36.name = 'Group Input'; n36.location = (-1600, 324)
n37 = _N.new('ShaderNodeValue'); n37.name = 'Value'; n37.location = (-1731, -19)
n37.label = 'Tau/12'
n37.outputs[0].default_value = 0.5236
n38 = _N.new('ShaderNodeMath'); n38.name = 'Math.009'; n38.location = (-1511, -13)
n38.operation = 'TANGENT'
n39 = _N.new('ShaderNodeMath'); n39.name = 'Math.008'; n39.location = (-1291, 87)
n39.operation = 'MULTIPLY'
_L.new(n22.outputs[0], n21.inputs[0])
_L.new(n20.outputs[4], n21.inputs[2])
_L.new(n1.outputs[0], n7.inputs[3])
_L.new(n36.outputs[0], n28.inputs[0])
_L.new(n0.outputs[0], n7.inputs[2])
_L.new(n26.outputs[0], n0.inputs[0])
_L.new(n27.outputs[0], n0.inputs[1])
_L.new(n26.outputs[0], n10.inputs[0])
_L.new(n27.outputs[0], n10.inputs[1])
_L.new(n10.outputs[0], n11.inputs[0])
_L.new(n11.outputs[0], n16.inputs[0])
_L.new(n16.outputs[0], n7.inputs[0])
_L.new(n8.outputs[0], n11.inputs[1])
_L.new(n31.outputs[0], n8.inputs[0])
_L.new(n8.outputs[0], n1.inputs[0])
_L.new(n4.outputs[0], n3.inputs[0])
_L.new(n3.outputs[0], n2.inputs[0])
_L.new(n2.outputs[0], n5.inputs[1])
_L.new(n33.outputs[0], n32.inputs[0])
_L.new(n9.outputs[0], n5.inputs[0])
_L.new(n7.outputs[0], n6.inputs[0])
_L.new(n5.outputs[0], n6.inputs[3])
_L.new(n6.outputs[0], n19.inputs[0])
_L.new(n15.outputs[0], n19.inputs[2])
_L.new(n36.outputs[1], n31.inputs[0])
_L.new(n34.outputs[0], n12.inputs[1])
_L.new(n12.outputs[0], n15.inputs[3])
_L.new(n13.outputs[0], n17.inputs[0])
_L.new(n14.outputs[0], n17.inputs[1])
_L.new(n27.outputs[0], n13.inputs[1])
_L.new(n26.outputs[0], n13.inputs[0])
_L.new(n34.outputs[0], n14.inputs[0])
_L.new(n17.outputs[0], n18.inputs[0])
_L.new(n18.outputs[0], n15.inputs[0])
_L.new(n23.outputs[0], n22.inputs[0])
_L.new(n36.outputs[0], n24.inputs[0])
_L.new(n25.outputs[0], n22.inputs[1])
_L.new(n19.outputs[0], n23.inputs[0])
_L.new(n24.outputs[0], n25.inputs[0])
_L.new(n29.outputs[0], n26.inputs[0])
_L.new(n28.outputs[2], n27.inputs[0])
_L.new(n28.outputs[1], n29.inputs[1])
_L.new(n36.outputs[2], n29.inputs[0])
_L.new(n30.outputs[0], n9.inputs[1])
_L.new(n21.outputs[0], n33.inputs[0])
_L.new(n35.outputs[0], n34.inputs[0])
_L.new(n35.outputs[0], n30.inputs[0])
_L.new(n38.outputs[0], n39.inputs[1])
_L.new(n36.outputs[1], n39.inputs[0])
_L.new(n39.outputs[0], n35.inputs[0])
_L.new(n37.outputs[0], n38.inputs[0])
n32.is_active_output = True

# ---- transforms, parenting, visibility, modifiers, constraints
ob_platform.location = (0.0, 0.0, 0.0)
_m = ob_platform.modifiers.new('Boolean', 'BOOLEAN')
_m.object = ob_holepunchfull
_m = ob_platform.modifiers.new('Array', 'ARRAY')
_m.count = 6
_m.use_relative_offset = False
_m.use_object_offset = True
_m.offset_object = ob_platformrotaion
ob_platformrotaion.parent = ob_platform
ob_platformrotaion.location = (0.0, 0.0, 0.0)
ob_platformrotaion.rotation_euler = (0.0, -0.0, 1.047)
ob_platformrotaion.empty_display_type = 'ARROWS'
ob_holepunchinstance.location = (-1.012e-07, 0.0, 10.45)
ob_holepunchinstance.hide_render = True
ob_holepunchfull.location = (0.0, 0.0, 0.0)
ob_holepunchfull.hide_render = True
_m = ob_holepunchfull.modifiers.new('GeometryNodes', 'NODES')
_m.node_group = ng_geometry_nodes_002
_gi = [s.identifier for s in ng_geometry_nodes_002.interface.items_tree if s.item_type == 'SOCKET' and s.in_out == 'INPUT']
_m[_gi[1]] = 1.0  # Distance
_m[_gi[2]] = (0.0, -0.2, 0.0)  # Offset
ob_platform_001.location = (0.0, 0.0, 0.0)
_m = ob_platform_001.modifiers.new('Boolean', 'BOOLEAN')
_m.object = ob_holepunchfull
_m = ob_platform_001.modifiers.new('Array', 'ARRAY')
_m.count = 6
_m.use_relative_offset = False
_m.use_object_offset = True
_m.offset_object = ob_platformrotaion
ob_roof.location = (-1.012e-07, 0.0, 22.5)
_m = ob_roof.modifiers.new('GeometryNodes.001', 'NODES')
_m.node_group = ng_geometry_nodes
_gi = [s.identifier for s in ng_geometry_nodes.interface.items_tree if s.item_type == 'SOCKET' and s.in_out == 'INPUT']
_m[_gi[1]] = 6  # Count

# ---- collection membership
col_collection.objects.link(ob_platform)
col_collection.objects.link(ob_platformrotaion)
col_collection.objects.link(ob_holepunchinstance)
col_collection.objects.link(ob_holepunchfull)
col_collection.objects.link(ob_platform_001)
col_collection.objects.link(ob_roof)

# ---- scene / render settings (as saved in the file)
scene.frame_start = 1; scene.frame_end = 250; scene.frame_set(0)
scene.render.engine = 'BLENDER_EEVEE_NEXT'
scene.cycles.sampling_pattern = 'TABULATED_SOBOL'
scene.cycles.use_light_tree = False
scene.view_settings.view_transform = 'Filmic'
bpy.context.view_layer.update()

# ---- added for rendering (the .blend has no active camera and no usable light): camera, sun
cam_auto = bpy.data.cameras.new('AutoCamera')
cam_auto.lens = 50.0
cam_auto.sensor_width = 36.0
cam_auto.clip_end = 1000.0
ob_auto_camera = bpy.data.objects.new('AutoCamera', cam_auto)
scene.collection.objects.link(ob_auto_camera)
ob_auto_camera.location = (27.9885, -33.5862, 34.3908)
ob_auto_camera.rotation_euler = (1.09748, -7.21219e-08, 0.694738)
scene.camera = ob_auto_camera
light_auto_sun = bpy.data.lights.new('AutoSun', 'SUN')
light_auto_sun.energy = 3.0
light_auto_sun.angle = 0.0523599
ob_auto_sun = bpy.data.objects.new('AutoSun', light_auto_sun)
scene.collection.objects.link(ob_auto_sun)
ob_auto_sun.rotation_euler = (0.872665, 0.174533, 0.523599)
bpy.context.view_layer.update()

